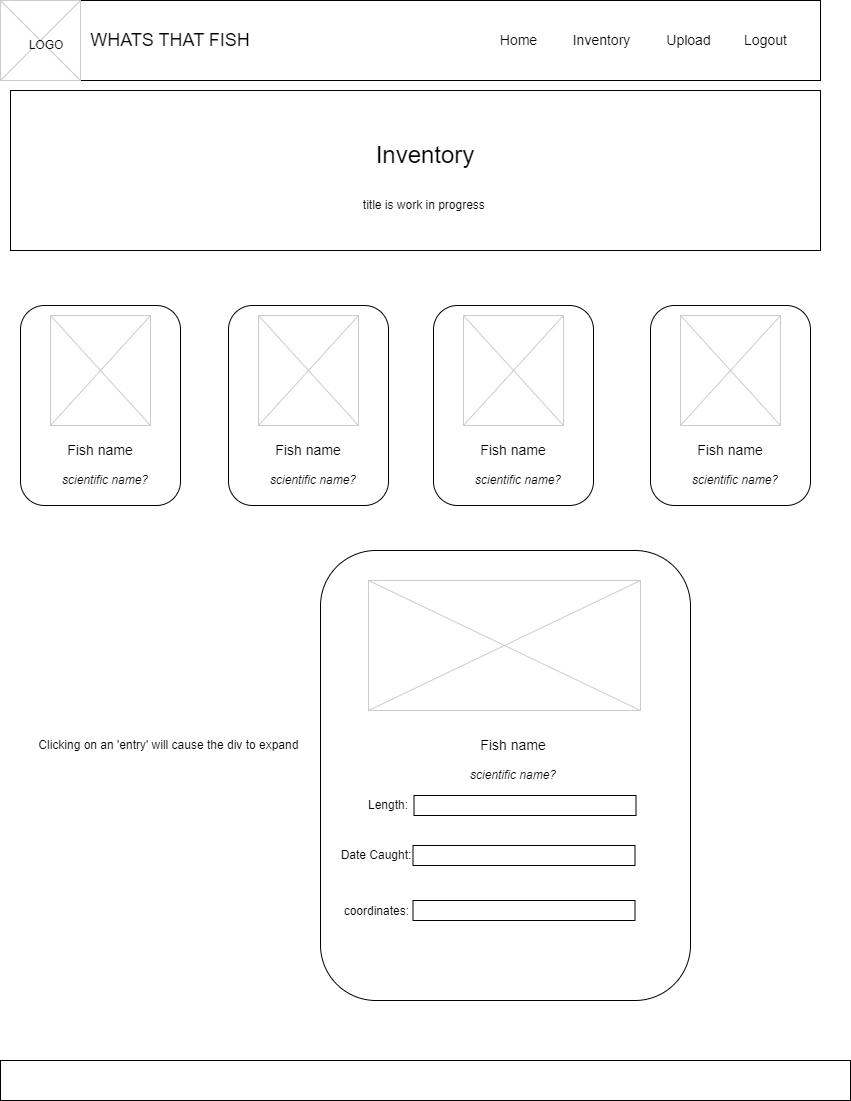

The diagram above was exported from draw.io. Its source (the exported page's mxGraphModel, read from the mxfile embedded in the PNG):
<mxGraphModel dx="1018" dy="679" grid="1" gridSize="10" guides="1" tooltips="1" connect="1" arrows="1" fold="1" page="1" pageScale="1" pageWidth="850" pageHeight="1100" math="0" shadow="0">
  <root>
    <mxCell id="0" />
    <mxCell id="1" parent="0" />
    <mxCell id="PrGm4xnI4xMlwka5teKQ-1" value="" style="rounded=0;whiteSpace=wrap;html=1;" parent="1" vertex="1">
      <mxGeometry width="820" height="80" as="geometry" />
    </mxCell>
    <mxCell id="PrGm4xnI4xMlwka5teKQ-4" value="&lt;font style=&quot;font-size: 18px;&quot;&gt;WHATS THAT FISH&lt;/font&gt;" style="text;html=1;strokeColor=none;fillColor=none;align=center;verticalAlign=middle;whiteSpace=wrap;rounded=0;" parent="1" vertex="1">
      <mxGeometry x="80" y="17.5" width="180" height="45" as="geometry" />
    </mxCell>
    <mxCell id="PrGm4xnI4xMlwka5teKQ-5" value="&lt;span style=&quot;font-size: 14px;&quot;&gt;Home&lt;/span&gt;" style="text;html=1;strokeColor=none;fillColor=none;align=center;verticalAlign=middle;whiteSpace=wrap;rounded=0;" parent="1" vertex="1">
      <mxGeometry x="480" y="22.5" width="77" height="35" as="geometry" />
    </mxCell>
    <mxCell id="PrGm4xnI4xMlwka5teKQ-6" value="&lt;span style=&quot;font-size: 14px;&quot;&gt;Inventory&lt;/span&gt;" style="text;html=1;strokeColor=none;fillColor=none;align=center;verticalAlign=middle;whiteSpace=wrap;rounded=0;" parent="1" vertex="1">
      <mxGeometry x="563" y="22.5" width="77" height="35" as="geometry" />
    </mxCell>
    <mxCell id="PrGm4xnI4xMlwka5teKQ-7" value="&lt;span style=&quot;font-size: 14px;&quot;&gt;Logout&lt;/span&gt;" style="text;html=1;strokeColor=none;fillColor=none;align=center;verticalAlign=middle;whiteSpace=wrap;rounded=0;" parent="1" vertex="1">
      <mxGeometry x="727" y="22.5" width="77" height="35" as="geometry" />
    </mxCell>
    <mxCell id="PrGm4xnI4xMlwka5teKQ-8" value="&lt;span style=&quot;font-size: 14px;&quot;&gt;Upload&lt;/span&gt;" style="text;html=1;strokeColor=none;fillColor=none;align=center;verticalAlign=middle;whiteSpace=wrap;rounded=0;" parent="1" vertex="1">
      <mxGeometry x="650" y="22.5" width="77" height="35" as="geometry" />
    </mxCell>
    <mxCell id="PrGm4xnI4xMlwka5teKQ-9" value="" style="rounded=0;whiteSpace=wrap;html=1;" parent="1" vertex="1">
      <mxGeometry x="10" y="90" width="810" height="160" as="geometry" />
    </mxCell>
    <mxCell id="PrGm4xnI4xMlwka5teKQ-12" value="&lt;font style=&quot;font-size: 24px;&quot;&gt;Inventory&lt;/font&gt;" style="text;html=1;strokeColor=none;fillColor=none;align=center;verticalAlign=middle;whiteSpace=wrap;rounded=0;" parent="1" vertex="1">
      <mxGeometry x="395" y="140" width="60" height="30" as="geometry" />
    </mxCell>
    <mxCell id="PrGm4xnI4xMlwka5teKQ-13" value="title is work in progress&amp;nbsp;" style="text;html=1;strokeColor=none;fillColor=none;align=center;verticalAlign=middle;whiteSpace=wrap;rounded=0;" parent="1" vertex="1">
      <mxGeometry x="338" y="190" width="175" height="30" as="geometry" />
    </mxCell>
    <mxCell id="PrGm4xnI4xMlwka5teKQ-14" value="" style="rounded=1;whiteSpace=wrap;html=1;" parent="1" vertex="1">
      <mxGeometry x="20" y="305" width="160" height="200" as="geometry" />
    </mxCell>
    <mxCell id="PrGm4xnI4xMlwka5teKQ-2" value="" style="verticalLabelPosition=bottom;verticalAlign=top;strokeWidth=1;shape=mxgraph.mockup.graphics.iconGrid;strokeColor=#CCCCCC;gridSize=1,1;" parent="1" vertex="1">
      <mxGeometry x="50" y="315" width="100" height="110" as="geometry" />
    </mxCell>
    <mxCell id="PrGm4xnI4xMlwka5teKQ-15" value="&lt;font style=&quot;font-size: 14px;&quot;&gt;Fish name&lt;/font&gt;" style="text;html=1;strokeColor=none;fillColor=none;align=center;verticalAlign=middle;whiteSpace=wrap;rounded=0;" parent="1" vertex="1">
      <mxGeometry x="45" y="435" width="110" height="30" as="geometry" />
    </mxCell>
    <mxCell id="PrGm4xnI4xMlwka5teKQ-16" value="" style="verticalLabelPosition=bottom;verticalAlign=top;strokeWidth=1;shape=mxgraph.mockup.graphics.iconGrid;strokeColor=#CCCCCC;gridSize=1,1;" parent="1" vertex="1">
      <mxGeometry width="80" height="80" as="geometry" />
    </mxCell>
    <mxCell id="PrGm4xnI4xMlwka5teKQ-3" value="LOGO" style="text;html=1;strokeColor=none;fillColor=none;align=center;verticalAlign=middle;whiteSpace=wrap;rounded=0;" parent="1" vertex="1">
      <mxGeometry x="16" y="30" width="60" height="30" as="geometry" />
    </mxCell>
    <mxCell id="PrGm4xnI4xMlwka5teKQ-17" value="&lt;i&gt;scientific name?&lt;/i&gt;" style="text;html=1;strokeColor=none;fillColor=none;align=center;verticalAlign=middle;whiteSpace=wrap;rounded=0;" parent="1" vertex="1">
      <mxGeometry x="50" y="465" width="110" height="30" as="geometry" />
    </mxCell>
    <mxCell id="PrGm4xnI4xMlwka5teKQ-18" value="" style="rounded=1;whiteSpace=wrap;html=1;" parent="1" vertex="1">
      <mxGeometry x="228" y="305" width="160" height="200" as="geometry" />
    </mxCell>
    <mxCell id="PrGm4xnI4xMlwka5teKQ-19" value="" style="verticalLabelPosition=bottom;verticalAlign=top;strokeWidth=1;shape=mxgraph.mockup.graphics.iconGrid;strokeColor=#CCCCCC;gridSize=1,1;" parent="1" vertex="1">
      <mxGeometry x="258" y="315" width="100" height="110" as="geometry" />
    </mxCell>
    <mxCell id="PrGm4xnI4xMlwka5teKQ-20" value="&lt;font style=&quot;font-size: 14px;&quot;&gt;Fish name&lt;/font&gt;" style="text;html=1;strokeColor=none;fillColor=none;align=center;verticalAlign=middle;whiteSpace=wrap;rounded=0;" parent="1" vertex="1">
      <mxGeometry x="253" y="435" width="110" height="30" as="geometry" />
    </mxCell>
    <mxCell id="PrGm4xnI4xMlwka5teKQ-21" value="&lt;i&gt;scientific name?&lt;/i&gt;" style="text;html=1;strokeColor=none;fillColor=none;align=center;verticalAlign=middle;whiteSpace=wrap;rounded=0;" parent="1" vertex="1">
      <mxGeometry x="258" y="465" width="110" height="30" as="geometry" />
    </mxCell>
    <mxCell id="PrGm4xnI4xMlwka5teKQ-22" value="" style="rounded=1;whiteSpace=wrap;html=1;" parent="1" vertex="1">
      <mxGeometry x="433" y="305" width="160" height="200" as="geometry" />
    </mxCell>
    <mxCell id="PrGm4xnI4xMlwka5teKQ-23" value="" style="verticalLabelPosition=bottom;verticalAlign=top;strokeWidth=1;shape=mxgraph.mockup.graphics.iconGrid;strokeColor=#CCCCCC;gridSize=1,1;" parent="1" vertex="1">
      <mxGeometry x="463" y="315" width="100" height="110" as="geometry" />
    </mxCell>
    <mxCell id="PrGm4xnI4xMlwka5teKQ-24" value="&lt;font style=&quot;font-size: 14px;&quot;&gt;Fish name&lt;/font&gt;" style="text;html=1;strokeColor=none;fillColor=none;align=center;verticalAlign=middle;whiteSpace=wrap;rounded=0;" parent="1" vertex="1">
      <mxGeometry x="458" y="435" width="110" height="30" as="geometry" />
    </mxCell>
    <mxCell id="PrGm4xnI4xMlwka5teKQ-25" value="&lt;i&gt;scientific name?&lt;/i&gt;" style="text;html=1;strokeColor=none;fillColor=none;align=center;verticalAlign=middle;whiteSpace=wrap;rounded=0;" parent="1" vertex="1">
      <mxGeometry x="463" y="465" width="110" height="30" as="geometry" />
    </mxCell>
    <mxCell id="PrGm4xnI4xMlwka5teKQ-26" value="" style="rounded=1;whiteSpace=wrap;html=1;" parent="1" vertex="1">
      <mxGeometry x="650" y="305" width="160" height="200" as="geometry" />
    </mxCell>
    <mxCell id="PrGm4xnI4xMlwka5teKQ-27" value="" style="verticalLabelPosition=bottom;verticalAlign=top;strokeWidth=1;shape=mxgraph.mockup.graphics.iconGrid;strokeColor=#CCCCCC;gridSize=1,1;" parent="1" vertex="1">
      <mxGeometry x="680" y="315" width="100" height="110" as="geometry" />
    </mxCell>
    <mxCell id="PrGm4xnI4xMlwka5teKQ-28" value="&lt;font style=&quot;font-size: 14px;&quot;&gt;Fish name&lt;/font&gt;" style="text;html=1;strokeColor=none;fillColor=none;align=center;verticalAlign=middle;whiteSpace=wrap;rounded=0;" parent="1" vertex="1">
      <mxGeometry x="675" y="435" width="110" height="30" as="geometry" />
    </mxCell>
    <mxCell id="PrGm4xnI4xMlwka5teKQ-29" value="&lt;i&gt;scientific name?&lt;/i&gt;" style="text;html=1;strokeColor=none;fillColor=none;align=center;verticalAlign=middle;whiteSpace=wrap;rounded=0;" parent="1" vertex="1">
      <mxGeometry x="680" y="465" width="110" height="30" as="geometry" />
    </mxCell>
    <mxCell id="PrGm4xnI4xMlwka5teKQ-30" value="Clicking on an 'entry' will cause the div to expand&amp;nbsp;" style="text;html=1;strokeColor=none;fillColor=none;align=center;verticalAlign=middle;whiteSpace=wrap;rounded=0;" parent="1" vertex="1">
      <mxGeometry x="35" y="730" width="270" height="30" as="geometry" />
    </mxCell>
    <mxCell id="PrGm4xnI4xMlwka5teKQ-31" value="" style="rounded=1;whiteSpace=wrap;html=1;" parent="1" vertex="1">
      <mxGeometry x="320" y="550" width="370" height="450" as="geometry" />
    </mxCell>
    <mxCell id="PrGm4xnI4xMlwka5teKQ-32" value="" style="verticalLabelPosition=bottom;verticalAlign=top;strokeWidth=1;shape=mxgraph.mockup.graphics.iconGrid;strokeColor=#CCCCCC;gridSize=1,1;" parent="1" vertex="1">
      <mxGeometry x="368" y="580" width="272" height="130" as="geometry" />
    </mxCell>
    <mxCell id="PrGm4xnI4xMlwka5teKQ-33" value="&lt;font style=&quot;font-size: 14px;&quot;&gt;Fish name&lt;/font&gt;" style="text;html=1;strokeColor=none;fillColor=none;align=center;verticalAlign=middle;whiteSpace=wrap;rounded=0;" parent="1" vertex="1">
      <mxGeometry x="458" y="730" width="110" height="30" as="geometry" />
    </mxCell>
    <mxCell id="PrGm4xnI4xMlwka5teKQ-34" value="&lt;i&gt;scientific name?&lt;/i&gt;" style="text;html=1;strokeColor=none;fillColor=none;align=center;verticalAlign=middle;whiteSpace=wrap;rounded=0;" parent="1" vertex="1">
      <mxGeometry x="458" y="760" width="110" height="30" as="geometry" />
    </mxCell>
    <mxCell id="PrGm4xnI4xMlwka5teKQ-35" value="Length:" style="text;html=1;strokeColor=none;fillColor=none;align=center;verticalAlign=middle;whiteSpace=wrap;rounded=0;" parent="1" vertex="1">
      <mxGeometry x="358" y="790" width="60" height="30" as="geometry" />
    </mxCell>
    <mxCell id="PrGm4xnI4xMlwka5teKQ-36" value="" style="rounded=0;whiteSpace=wrap;html=1;" parent="1" vertex="1">
      <mxGeometry x="413.5" y="795" width="222" height="20" as="geometry" />
    </mxCell>
    <mxCell id="PrGm4xnI4xMlwka5teKQ-37" value="Date Caught:" style="text;html=1;strokeColor=none;fillColor=none;align=center;verticalAlign=middle;whiteSpace=wrap;rounded=0;" parent="1" vertex="1">
      <mxGeometry x="334" y="840" width="84" height="30" as="geometry" />
    </mxCell>
    <mxCell id="PrGm4xnI4xMlwka5teKQ-38" value="" style="rounded=0;whiteSpace=wrap;html=1;" parent="1" vertex="1">
      <mxGeometry x="412.5" y="845" width="222" height="20" as="geometry" />
    </mxCell>
    <mxCell id="PrGm4xnI4xMlwka5teKQ-39" value="coordinates:&amp;nbsp;" style="text;html=1;strokeColor=none;fillColor=none;align=center;verticalAlign=middle;whiteSpace=wrap;rounded=0;" parent="1" vertex="1">
      <mxGeometry x="336" y="896" width="84" height="30" as="geometry" />
    </mxCell>
    <mxCell id="PrGm4xnI4xMlwka5teKQ-40" value="" style="rounded=0;whiteSpace=wrap;html=1;" parent="1" vertex="1">
      <mxGeometry x="412.5" y="900" width="222" height="20" as="geometry" />
    </mxCell>
    <mxCell id="RaKyh1VrfDaaR97MZ7TJ-1" value="" style="rounded=0;whiteSpace=wrap;html=1;" parent="1" vertex="1">
      <mxGeometry y="1060" width="850" height="40" as="geometry" />
    </mxCell>
  </root>
</mxGraphModel>